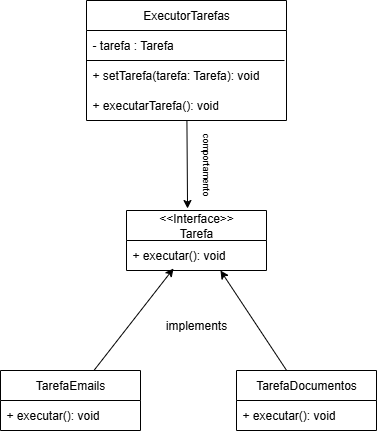

The diagram above was exported from draw.io. Its source (the exported page's mxGraphModel, read from the mxfile embedded in the PNG):
<mxGraphModel dx="872" dy="473" grid="1" gridSize="10" guides="1" tooltips="1" connect="1" arrows="1" fold="1" page="1" pageScale="1" pageWidth="827" pageHeight="1169" math="0" shadow="0">
  <root>
    <mxCell id="0" />
    <mxCell id="1" parent="0" />
    <mxCell id="gR89VUgfFOl9xCQ_BkMc-1" value="ExecutorTarefas" style="swimlane;fontStyle=0;childLayout=stackLayout;horizontal=1;startSize=30;horizontalStack=0;resizeParent=1;resizeParentMax=0;resizeLast=0;collapsible=1;marginBottom=0;whiteSpace=wrap;html=1;" vertex="1" parent="1">
      <mxGeometry x="430" y="30" width="200" height="120" as="geometry" />
    </mxCell>
    <mxCell id="gR89VUgfFOl9xCQ_BkMc-2" value="- tarefa : Tarefa" style="text;strokeColor=none;fillColor=none;align=left;verticalAlign=middle;spacingLeft=4;spacingRight=4;overflow=hidden;points=[[0,0.5],[1,0.5]];portConstraint=eastwest;rotatable=0;whiteSpace=wrap;html=1;" vertex="1" parent="gR89VUgfFOl9xCQ_BkMc-1">
      <mxGeometry y="30" width="200" height="30" as="geometry" />
    </mxCell>
    <mxCell id="gR89VUgfFOl9xCQ_BkMc-3" value="+ setTarefa(tarefa: Tarefa): void" style="text;strokeColor=none;fillColor=none;align=left;verticalAlign=middle;spacingLeft=4;spacingRight=4;overflow=hidden;points=[[0,0.5],[1,0.5]];portConstraint=eastwest;rotatable=0;whiteSpace=wrap;html=1;" vertex="1" parent="gR89VUgfFOl9xCQ_BkMc-1">
      <mxGeometry y="60" width="200" height="30" as="geometry" />
    </mxCell>
    <mxCell id="gR89VUgfFOl9xCQ_BkMc-4" value="+ executarTarefa(): void" style="text;strokeColor=none;fillColor=none;align=left;verticalAlign=middle;spacingLeft=4;spacingRight=4;overflow=hidden;points=[[0,0.5],[1,0.5]];portConstraint=eastwest;rotatable=0;whiteSpace=wrap;html=1;" vertex="1" parent="gR89VUgfFOl9xCQ_BkMc-1">
      <mxGeometry y="90" width="200" height="30" as="geometry" />
    </mxCell>
    <mxCell id="gR89VUgfFOl9xCQ_BkMc-5" value="" style="endArrow=none;html=1;rounded=0;" edge="1" parent="gR89VUgfFOl9xCQ_BkMc-1">
      <mxGeometry width="50" height="50" relative="1" as="geometry">
        <mxPoint y="60" as="sourcePoint" />
        <mxPoint x="198" y="60" as="targetPoint" />
      </mxGeometry>
    </mxCell>
    <mxCell id="gR89VUgfFOl9xCQ_BkMc-6" value="&amp;lt;&amp;lt;Interface&amp;gt;&amp;gt;&lt;div&gt;Tarefa&lt;/div&gt;" style="swimlane;fontStyle=0;childLayout=stackLayout;horizontal=1;startSize=30;horizontalStack=0;resizeParent=1;resizeParentMax=0;resizeLast=0;collapsible=1;marginBottom=0;whiteSpace=wrap;html=1;" vertex="1" parent="1">
      <mxGeometry x="470" y="240" width="140" height="60" as="geometry" />
    </mxCell>
    <mxCell id="gR89VUgfFOl9xCQ_BkMc-7" value="+ executar(): void" style="text;strokeColor=none;fillColor=none;align=left;verticalAlign=middle;spacingLeft=4;spacingRight=4;overflow=hidden;points=[[0,0.5],[1,0.5]];portConstraint=eastwest;rotatable=0;whiteSpace=wrap;html=1;" vertex="1" parent="gR89VUgfFOl9xCQ_BkMc-6">
      <mxGeometry y="30" width="140" height="30" as="geometry" />
    </mxCell>
    <mxCell id="gR89VUgfFOl9xCQ_BkMc-10" value="TarefaDocumentos" style="swimlane;fontStyle=0;childLayout=stackLayout;horizontal=1;startSize=30;horizontalStack=0;resizeParent=1;resizeParentMax=0;resizeLast=0;collapsible=1;marginBottom=0;whiteSpace=wrap;html=1;" vertex="1" parent="1">
      <mxGeometry x="580" y="400" width="140" height="60" as="geometry" />
    </mxCell>
    <mxCell id="gR89VUgfFOl9xCQ_BkMc-11" value="+ executar(): void" style="text;strokeColor=none;fillColor=none;align=left;verticalAlign=middle;spacingLeft=4;spacingRight=4;overflow=hidden;points=[[0,0.5],[1,0.5]];portConstraint=eastwest;rotatable=0;whiteSpace=wrap;html=1;" vertex="1" parent="gR89VUgfFOl9xCQ_BkMc-10">
      <mxGeometry y="30" width="140" height="30" as="geometry" />
    </mxCell>
    <mxCell id="gR89VUgfFOl9xCQ_BkMc-13" value="TarefaEmails" style="swimlane;fontStyle=0;childLayout=stackLayout;horizontal=1;startSize=30;horizontalStack=0;resizeParent=1;resizeParentMax=0;resizeLast=0;collapsible=1;marginBottom=0;whiteSpace=wrap;html=1;" vertex="1" parent="1">
      <mxGeometry x="344" y="400" width="140" height="60" as="geometry" />
    </mxCell>
    <mxCell id="gR89VUgfFOl9xCQ_BkMc-14" value="+ executar(): void" style="text;strokeColor=none;fillColor=none;align=left;verticalAlign=middle;spacingLeft=4;spacingRight=4;overflow=hidden;points=[[0,0.5],[1,0.5]];portConstraint=eastwest;rotatable=0;whiteSpace=wrap;html=1;" vertex="1" parent="gR89VUgfFOl9xCQ_BkMc-13">
      <mxGeometry y="30" width="140" height="30" as="geometry" />
    </mxCell>
    <mxCell id="gR89VUgfFOl9xCQ_BkMc-15" style="rounded=0;orthogonalLoop=1;jettySize=auto;html=1;entryX=0.671;entryY=1;entryDx=0;entryDy=0;entryPerimeter=0;" edge="1" parent="1" source="gR89VUgfFOl9xCQ_BkMc-10" target="gR89VUgfFOl9xCQ_BkMc-7">
      <mxGeometry relative="1" as="geometry" />
    </mxCell>
    <mxCell id="gR89VUgfFOl9xCQ_BkMc-16" style="rounded=0;orthogonalLoop=1;jettySize=auto;html=1;entryX=0.336;entryY=0.933;entryDx=0;entryDy=0;entryPerimeter=0;" edge="1" parent="1" source="gR89VUgfFOl9xCQ_BkMc-13" target="gR89VUgfFOl9xCQ_BkMc-7">
      <mxGeometry relative="1" as="geometry" />
    </mxCell>
    <mxCell id="gR89VUgfFOl9xCQ_BkMc-17" style="rounded=0;orthogonalLoop=1;jettySize=auto;html=1;entryX=0.436;entryY=-0.033;entryDx=0;entryDy=0;entryPerimeter=0;" edge="1" parent="1" source="gR89VUgfFOl9xCQ_BkMc-1" target="gR89VUgfFOl9xCQ_BkMc-6">
      <mxGeometry relative="1" as="geometry" />
    </mxCell>
    <mxCell id="gR89VUgfFOl9xCQ_BkMc-18" value="implements" style="text;html=1;align=center;verticalAlign=middle;whiteSpace=wrap;rounded=0;" vertex="1" parent="1">
      <mxGeometry x="510" y="340" width="60" height="30" as="geometry" />
    </mxCell>
    <mxCell id="gR89VUgfFOl9xCQ_BkMc-19" value="&lt;font style=&quot;font-size: 9px;&quot;&gt;comportamento&lt;/font&gt;" style="text;html=1;align=center;verticalAlign=middle;whiteSpace=wrap;rounded=0;rotation=90;" vertex="1" parent="1">
      <mxGeometry x="520" y="180" width="60" height="30" as="geometry" />
    </mxCell>
  </root>
</mxGraphModel>